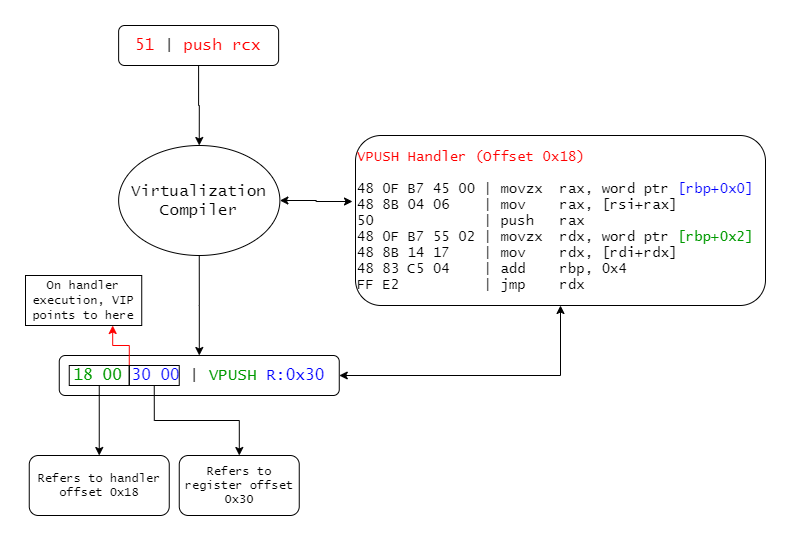

The diagram above was exported from draw.io. Its source (the exported page's mxGraphModel, read from the mxfile embedded in the PNG):
<mxGraphModel dx="2062" dy="1073" grid="1" gridSize="10" guides="1" tooltips="1" connect="1" arrows="1" fold="1" page="1" pageScale="1" pageWidth="827" pageHeight="1169" math="0" shadow="0">
  <root>
    <mxCell id="0" />
    <mxCell id="1" parent="0" />
    <mxCell id="JJPVoVPLvNl8r7z5UBEV-12" style="edgeStyle=orthogonalEdgeStyle;rounded=0;orthogonalLoop=1;jettySize=auto;html=1;entryX=0.5;entryY=0;entryDx=0;entryDy=0;fontFamily=Lucida Console;fontColor=#000000;" parent="1" source="JJPVoVPLvNl8r7z5UBEV-1" target="JJPVoVPLvNl8r7z5UBEV-11" edge="1">
      <mxGeometry relative="1" as="geometry" />
    </mxCell>
    <mxCell id="JJPVoVPLvNl8r7z5UBEV-1" value="&lt;font style=&quot;font-size: 16px&quot;&gt;&lt;font color=&quot;#ff0000&quot;&gt;51 &lt;/font&gt;| &lt;font color=&quot;#ff0000&quot;&gt;push rcx&lt;/font&gt;&lt;/font&gt;" style="rounded=1;whiteSpace=wrap;html=1;fontFamily=Lucida Console;" parent="1" vertex="1">
      <mxGeometry x="163.13" y="60" width="160" height="40" as="geometry" />
    </mxCell>
    <mxCell id="JJPVoVPLvNl8r7z5UBEV-20" style="edgeStyle=orthogonalEdgeStyle;rounded=0;orthogonalLoop=1;jettySize=auto;html=1;entryX=0.5;entryY=1;entryDx=0;entryDy=0;startArrow=classic;startFill=1;fontFamily=Lucida Console;fontColor=#000000;" parent="1" source="JJPVoVPLvNl8r7z5UBEV-2" target="JJPVoVPLvNl8r7z5UBEV-18" edge="1">
      <mxGeometry relative="1" as="geometry" />
    </mxCell>
    <mxCell id="JJPVoVPLvNl8r7z5UBEV-2" value="&lt;font style=&quot;font-size: 16px&quot;&gt;&lt;font color=&quot;#009900&quot;&gt;18 00&lt;/font&gt;&lt;font color=&quot;#ff0000&quot;&gt; &lt;/font&gt;&lt;font color=&quot;#0000ff&quot;&gt;30 00&lt;/font&gt; | &lt;font color=&quot;#009900&quot;&gt;VPUSH&lt;/font&gt; &lt;font color=&quot;#0000ff&quot;&gt;R:0x30&lt;/font&gt;&lt;/font&gt;" style="rounded=1;whiteSpace=wrap;html=1;fontFamily=Lucida Console;" parent="1" vertex="1">
      <mxGeometry x="103.76" y="390" width="280" height="40" as="geometry" />
    </mxCell>
    <mxCell id="JJPVoVPLvNl8r7z5UBEV-5" value="" style="edgeStyle=orthogonalEdgeStyle;rounded=0;orthogonalLoop=1;jettySize=auto;html=1;fontFamily=Lucida Console;fontColor=none;" parent="1" source="JJPVoVPLvNl8r7z5UBEV-3" target="JJPVoVPLvNl8r7z5UBEV-4" edge="1">
      <mxGeometry relative="1" as="geometry" />
    </mxCell>
    <mxCell id="JJPVoVPLvNl8r7z5UBEV-3" value="" style="rounded=0;whiteSpace=wrap;html=1;fontFamily=Lucida Console;fontColor=#000000;fillColor=none;" parent="1" vertex="1">
      <mxGeometry x="113.75" y="400" width="60" height="20" as="geometry" />
    </mxCell>
    <mxCell id="JJPVoVPLvNl8r7z5UBEV-4" value="Refers to handler offset 0x18" style="rounded=1;whiteSpace=wrap;html=1;fontFamily=Lucida Console;fontColor=#000000;fillColor=none;" parent="1" vertex="1">
      <mxGeometry x="73.75" y="490" width="140" height="60" as="geometry" />
    </mxCell>
    <mxCell id="JJPVoVPLvNl8r7z5UBEV-9" style="edgeStyle=orthogonalEdgeStyle;rounded=0;orthogonalLoop=1;jettySize=auto;html=1;exitX=0.5;exitY=1;exitDx=0;exitDy=0;fontFamily=Lucida Console;fontColor=#000000;" parent="1" source="JJPVoVPLvNl8r7z5UBEV-6" target="JJPVoVPLvNl8r7z5UBEV-10" edge="1">
      <mxGeometry relative="1" as="geometry">
        <mxPoint x="283.75" y="490" as="targetPoint" />
      </mxGeometry>
    </mxCell>
    <mxCell id="90HgM-ViDVZ5H4mGywm3-5" style="edgeStyle=orthogonalEdgeStyle;rounded=0;orthogonalLoop=1;jettySize=auto;html=1;exitX=0;exitY=0;exitDx=0;exitDy=0;strokeColor=#FF0000;entryX=0.75;entryY=1;entryDx=0;entryDy=0;" parent="1" source="JJPVoVPLvNl8r7z5UBEV-6" target="90HgM-ViDVZ5H4mGywm3-6" edge="1">
      <mxGeometry relative="1" as="geometry">
        <mxPoint x="174" y="360" as="targetPoint" />
      </mxGeometry>
    </mxCell>
    <mxCell id="JJPVoVPLvNl8r7z5UBEV-6" value="" style="rounded=0;whiteSpace=wrap;html=1;fontFamily=Lucida Console;fontColor=#000000;fillColor=none;fontStyle=1" parent="1" vertex="1">
      <mxGeometry x="173.75" y="400" width="50" height="20" as="geometry" />
    </mxCell>
    <mxCell id="JJPVoVPLvNl8r7z5UBEV-10" value="Refers to register offset 0x30" style="rounded=1;whiteSpace=wrap;html=1;fillColor=none;fontFamily=Lucida Console;fontColor=#000000;" parent="1" vertex="1">
      <mxGeometry x="223.75" y="490" width="120" height="60" as="geometry" />
    </mxCell>
    <mxCell id="JJPVoVPLvNl8r7z5UBEV-16" style="edgeStyle=orthogonalEdgeStyle;rounded=0;orthogonalLoop=1;jettySize=auto;html=1;fontFamily=Lucida Console;fontColor=#000000;" parent="1" source="JJPVoVPLvNl8r7z5UBEV-11" target="JJPVoVPLvNl8r7z5UBEV-2" edge="1">
      <mxGeometry relative="1" as="geometry" />
    </mxCell>
    <mxCell id="JJPVoVPLvNl8r7z5UBEV-19" style="edgeStyle=orthogonalEdgeStyle;rounded=0;orthogonalLoop=1;jettySize=auto;html=1;fontFamily=Lucida Console;fontColor=#000000;startArrow=classic;startFill=1;" parent="1" source="JJPVoVPLvNl8r7z5UBEV-11" edge="1">
      <mxGeometry relative="1" as="geometry">
        <mxPoint x="397" y="236" as="targetPoint" />
      </mxGeometry>
    </mxCell>
    <mxCell id="JJPVoVPLvNl8r7z5UBEV-11" value="&lt;font style=&quot;font-size: 16px&quot;&gt;Virtualization Compiler&lt;/font&gt;" style="ellipse;whiteSpace=wrap;html=1;fillColor=none;fontFamily=Lucida Console;fontColor=#000000;" parent="1" vertex="1">
      <mxGeometry x="163.13" y="180" width="161.25" height="110" as="geometry" />
    </mxCell>
    <mxCell id="JJPVoVPLvNl8r7z5UBEV-18" value="&lt;div style=&quot;font-size: 14px&quot;&gt;&lt;font style=&quot;font-size: 14px&quot; color=&quot;#ff0000&quot;&gt;VPUSH Handler (Offset 0x18)&lt;/font&gt;&lt;/div&gt;&lt;div style=&quot;font-size: 14px&quot;&gt;&lt;font style=&quot;font-size: 14px&quot;&gt;&lt;br&gt;&lt;/font&gt;&lt;/div&gt;&lt;div style=&quot;font-size: 14px&quot;&gt;&lt;font style=&quot;font-size: 14px&quot;&gt;48 0F B7 45 00 | movzx&amp;nbsp; rax, word ptr&amp;nbsp;&lt;font color=&quot;#0000ff&quot;&gt;[rbp+0x0]&lt;/font&gt;&lt;/font&gt;&lt;/div&gt;&lt;div style=&quot;font-size: 14px&quot;&gt;&lt;font style=&quot;font-size: 14px&quot;&gt;48 8B 04 06&amp;nbsp; &amp;nbsp; | mov&amp;nbsp; &amp;nbsp; rax, [rsi+rax]&lt;/font&gt;&lt;/div&gt;&lt;div style=&quot;font-size: 14px&quot;&gt;&lt;font style=&quot;font-size: 14px&quot;&gt;50&amp;nbsp; &amp;nbsp; &amp;nbsp; &amp;nbsp; &amp;nbsp; &amp;nbsp; &amp;nbsp;| push&amp;nbsp; &amp;nbsp;rax&lt;/font&gt;&lt;/div&gt;&lt;div style=&quot;font-size: 14px&quot;&gt;&lt;font style=&quot;font-size: 14px&quot;&gt;48 0F B7 55 02 | movzx&amp;nbsp; rdx, word ptr &lt;font color=&quot;#009900&quot;&gt;[rbp+0x2]&lt;/font&gt;&lt;/font&gt;&lt;/div&gt;&lt;div style=&quot;font-size: 14px&quot;&gt;&lt;font style=&quot;font-size: 14px&quot;&gt;48 8B 14 17&amp;nbsp; &amp;nbsp; | mov&amp;nbsp; &amp;nbsp; rdx, [rdi+rdx]&lt;/font&gt;&lt;/div&gt;&lt;div style=&quot;font-size: 14px&quot;&gt;&lt;font style=&quot;font-size: 14px&quot;&gt;48 83 C5 04&amp;nbsp; &amp;nbsp; | add&amp;nbsp; &amp;nbsp; rbp, 0x4&lt;/font&gt;&lt;/div&gt;&lt;div style=&quot;font-size: 14px&quot;&gt;&lt;font style=&quot;font-size: 14px&quot;&gt;FF E2&amp;nbsp; &amp;nbsp; &amp;nbsp; &amp;nbsp; &amp;nbsp; | jmp&amp;nbsp; &amp;nbsp; rdx&lt;/font&gt;&lt;/div&gt;" style="rounded=1;whiteSpace=wrap;html=1;fillColor=none;fontFamily=Lucida Console;fontColor=#000000;align=left;" parent="1" vertex="1">
      <mxGeometry x="400" y="170" width="410" height="170" as="geometry" />
    </mxCell>
    <mxCell id="90HgM-ViDVZ5H4mGywm3-6" value="&lt;font face=&quot;Lucida Console&quot;&gt;On handler execution, VIP points to here&lt;/font&gt;" style="rounded=0;whiteSpace=wrap;html=1;" parent="1" vertex="1">
      <mxGeometry x="70.00000000000001" y="310" width="116.24" height="50" as="geometry" />
    </mxCell>
  </root>
</mxGraphModel>